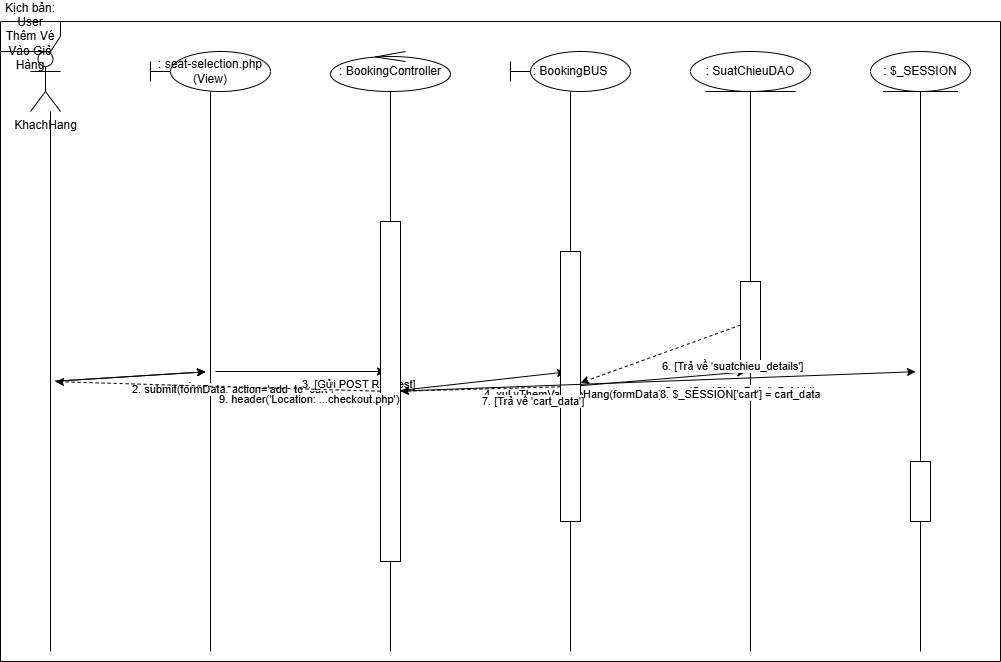

The diagram above was exported from draw.io. Its source (the exported page's mxGraphModel, read from the mxfile embedded in the PNG):
<mxGraphModel dx="1259" dy="1725" grid="1" gridSize="10" guides="1" tooltips="1" connect="1" arrows="1" fold="1" page="1" pageScale="1" pageWidth="827" pageHeight="1169" math="0" shadow="0">
  <root>
    <mxCell id="0" />
    <mxCell id="1" parent="0" />
    <mxCell id="actor" value="KhachHang" style="shape=umlActor;verticalLabelPosition=bottom;verticalAlign=top;html=1;outlineConnect=0;" parent="1" vertex="1">
      <mxGeometry x="60" y="40" width="30" height="60" as="geometry" />
    </mxCell>
    <mxCell id="lifeline-actor" value="" style="line;strokeWidth=1;direction=south;html=1;" parent="1" vertex="1">
      <mxGeometry x="75" y="100" width="10" height="540" as="geometry" />
    </mxCell>
    <mxCell id="view" value=": seat-selection.php (View)" style="shape=umlLifeline;participant=umlBoundary;deletable=0;resizable=0;whiteSpace=wrap;html=1;size=40;" parent="1" vertex="1">
      <mxGeometry x="180" y="40" width="120" height="40" as="geometry" />
    </mxCell>
    <mxCell id="lifeline-view" value="" style="line;strokeWidth=1;direction=south;html=1;" parent="1" vertex="1">
      <mxGeometry x="235" y="80" width="10" height="560" as="geometry" />
    </mxCell>
    <mxCell id="controller" value=": BookingController" style="shape=umlLifeline;participant=umlControl;deletable=0;resizable=0;whiteSpace=wrap;html=1;size=40;" parent="1" vertex="1">
      <mxGeometry x="360" y="40" width="120" height="40" as="geometry" />
    </mxCell>
    <mxCell id="lifeline-controller" value="" style="line;strokeWidth=1;direction=south;html=1;" parent="1" vertex="1">
      <mxGeometry x="415" y="80" width="10" height="560" as="geometry" />
    </mxCell>
    <mxCell id="bus" value=": BookingBUS" style="shape=umlLifeline;participant=umlBoundary;deletable=0;resizable=0;whiteSpace=wrap;html=1;size=40;" parent="1" vertex="1">
      <mxGeometry x="540" y="40" width="120" height="40" as="geometry" />
    </mxCell>
    <mxCell id="lifeline-bus" value="" style="line;strokeWidth=1;direction=south;html=1;" parent="1" vertex="1">
      <mxGeometry x="595" y="80" width="10" height="560" as="geometry" />
    </mxCell>
    <mxCell id="dao" value=": SuatChieuDAO" style="shape=umlLifeline;participant=umlEntity;deletable=0;resizable=0;whiteSpace=wrap;html=1;size=40;" parent="1" vertex="1">
      <mxGeometry x="720" y="40" width="120" height="40" as="geometry" />
    </mxCell>
    <mxCell id="lifeline-dao" value="" style="line;strokeWidth=1;direction=south;html=1;" parent="1" vertex="1">
      <mxGeometry x="775" y="80" width="10" height="560" as="geometry" />
    </mxCell>
    <mxCell id="session" value=": $_SESSION" style="shape=umlLifeline;participant=umlEntity;deletable=0;resizable=0;whiteSpace=wrap;html=1;size=40;" parent="1" vertex="1">
      <mxGeometry x="900" y="40" width="100" height="40" as="geometry" />
    </mxCell>
    <mxCell id="lifeline-session" value="" style="line;strokeWidth=1;direction=south;html=1;" parent="1" vertex="1">
      <mxGeometry x="945" y="80" width="10" height="560" as="geometry" />
    </mxCell>
    <mxCell id="frame" value="Kịch bản: User Thêm Vé Vào Giỏ Hàng" style="shape=umlFrame;whiteSpace=wrap;html=1;" parent="1" vertex="1">
      <mxGeometry x="30" y="10" width="1000" height="640" as="geometry" />
    </mxCell>
    <mxCell id="msg1" value="1. Chọn ghế (JavaScript)" style="endArrow=classic;html=1;rounded=0;align=left;verticalAlign=top;" parent="1" source="lifeline-actor" target="lifeline-view" edge="1">
      <mxGeometry relative="1" as="geometry" />
    </mxCell>
    <mxCell id="msg2" value="2. submit(formData, action='add_to_cart')" style="endArrow=classic;html=1;rounded=0;align=left;verticalAlign=top;" parent="1" source="lifeline-actor" target="lifeline-view" edge="1">
      <mxGeometry relative="1" as="geometry" />
    </mxCell>
    <mxCell id="msg3" value="3. [Gửi POST Request]" style="endArrow=classic;html=1;rounded=0;align=left;verticalAlign=top;" parent="1" source="lifeline-view" target="lifeline-controller" edge="1">
      <mxGeometry relative="1" as="geometry" />
    </mxCell>
    <mxCell id="activation-controller-1" value="" style="shape=umlActivation;whiteSpace=wrap;html=1;" parent="1" vertex="1">
      <mxGeometry x="410" y="210" width="20" height="340" as="geometry" />
    </mxCell>
    <mxCell id="msg4" value="4. xuLyThemVaoGioHang(formData)" style="endArrow=classic;html=1;rounded=0;align=left;verticalAlign=top;" parent="1" source="activation-controller-1" target="lifeline-bus" edge="1">
      <mxGeometry relative="1" as="geometry" />
    </mxCell>
    <mxCell id="activation-bus-1" value="" style="shape=umlActivation;whiteSpace=wrap;html=1;" parent="1" vertex="1">
      <mxGeometry x="590" y="240" width="20" height="270" as="geometry" />
    </mxCell>
    <mxCell id="msg5" value="5. getSuatChieuDetailsById(id)" style="endArrow=classic;html=1;rounded=0;align=left;verticalAlign=top;" parent="1" source="activation-bus-1" target="lifeline-dao" edge="1">
      <mxGeometry relative="1" as="geometry" />
    </mxCell>
    <mxCell id="activation-dao-1" value="" style="shape=umlActivation;whiteSpace=wrap;html=1;" parent="1" vertex="1">
      <mxGeometry x="770" y="270" width="20" height="80" as="geometry" />
    </mxCell>
    <mxCell id="msg6" value="6. [Trả về 'suatchieu_details']" style="endArrow=classic;html=1;rounded=0;dashed=1;align=left;verticalAlign=top;" parent="1" source="activation-dao-1" target="activation-bus-1" edge="1">
      <mxGeometry relative="1" as="geometry" />
    </mxCell>
    <mxCell id="msg7" value="7. [Trả về 'cart_data']" style="endArrow=classic;html=1;rounded=0;dashed=1;align=left;verticalAlign=top;" parent="1" source="activation-bus-1" target="activation-controller-1" edge="1">
      <mxGeometry relative="1" as="geometry" />
    </mxCell>
    <mxCell id="msg8" value="8. $_SESSION['cart'] = cart_data" style="endArrow=classic;html=1;rounded=0;align=left;verticalAlign=top;" parent="1" source="activation-controller-1" target="lifeline-session" edge="1">
      <mxGeometry relative="1" as="geometry" />
    </mxCell>
    <mxCell id="activation-session-1" value="" style="shape=umlActivation;whiteSpace=wrap;html=1;" parent="1" vertex="1">
      <mxGeometry x="940" y="450" width="20" height="60" as="geometry" />
    </mxCell>
    <mxCell id="msg9" value="9. header('Location: ...checkout.php')" style="endArrow=classic;html=1;rounded=0;dashed=1;align=left;verticalAlign=top;" parent="1" source="activation-controller-1" target="lifeline-actor" edge="1">
      <mxGeometry relative="1" as="geometry" />
    </mxCell>
  </root>
</mxGraphModel>